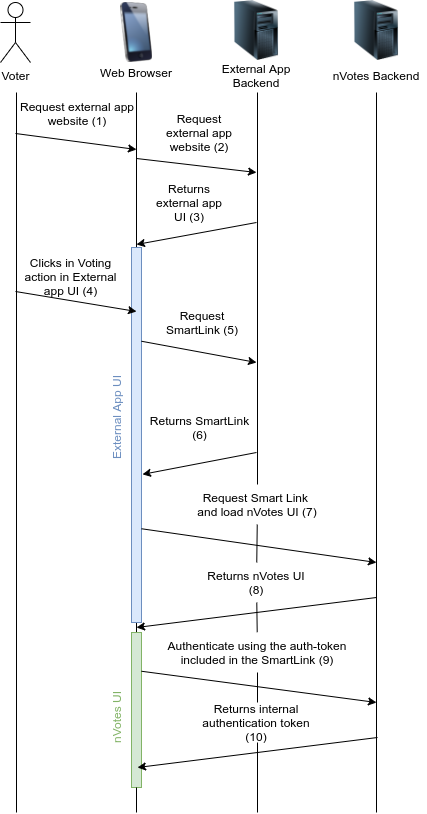

The diagram above was exported from draw.io. Its source (the exported page's mxGraphModel, read from the mxfile embedded in the PNG):
<mxGraphModel dx="1038" dy="591" grid="1" gridSize="10" guides="1" tooltips="1" connect="1" arrows="1" fold="1" page="1" pageScale="1" pageWidth="1100" pageHeight="850" background="#ffffff" math="0" shadow="0">
  <root>
    <mxCell id="0" />
    <mxCell id="1" parent="0" />
    <mxCell id="WL9Xw123K6haImZHsY6a-12" value="Voter" style="shape=umlActor;verticalLabelPosition=bottom;verticalAlign=top;html=1;outlineConnect=0;" parent="1" vertex="1">
      <mxGeometry x="104" y="30" width="30" height="60" as="geometry" />
    </mxCell>
    <mxCell id="WL9Xw123K6haImZHsY6a-21" value="Web Browser" style="text;html=1;strokeColor=none;fillColor=none;align=center;verticalAlign=middle;whiteSpace=wrap;rounded=0;" parent="1" vertex="1">
      <mxGeometry x="200" y="90" width="80" height="20" as="geometry" />
    </mxCell>
    <mxCell id="WL9Xw123K6haImZHsY6a-24" value="" style="image;html=1;image=img/lib/clip_art/telecommunication/iPhone_128x128.png" parent="1" vertex="1">
      <mxGeometry x="220" y="30" width="40" height="60" as="geometry" />
    </mxCell>
    <mxCell id="WL9Xw123K6haImZHsY6a-25" value="" style="endArrow=none;html=1;startArrow=none;" parent="1" source="WL9Xw123K6haImZHsY6a-60" edge="1">
      <mxGeometry width="50" height="50" relative="1" as="geometry">
        <mxPoint x="240" y="840" as="sourcePoint" />
        <mxPoint x="240" y="120" as="targetPoint" />
      </mxGeometry>
    </mxCell>
    <mxCell id="WL9Xw123K6haImZHsY6a-26" value="" style="endArrow=none;html=1;movable=0;resizable=0;rotatable=0;deletable=0;editable=0;connectable=0;" parent="1" edge="1">
      <mxGeometry width="50" height="50" relative="1" as="geometry">
        <mxPoint x="120" y="840" as="sourcePoint" />
        <mxPoint x="120.00000000000011" y="120" as="targetPoint" />
      </mxGeometry>
    </mxCell>
    <mxCell id="WL9Xw123K6haImZHsY6a-31" value="" style="image;html=1;image=img/lib/clip_art/computers/Server_Tower_128x128.png" parent="1" vertex="1">
      <mxGeometry x="330" y="28" width="60" height="60" as="geometry" />
    </mxCell>
    <mxCell id="WL9Xw123K6haImZHsY6a-32" value="&lt;font style=&quot;font-size: 11px&quot;&gt;External App Backend&lt;/font&gt;" style="text;html=1;strokeColor=none;fillColor=none;align=center;verticalAlign=middle;whiteSpace=wrap;rounded=0;" parent="1" vertex="1">
      <mxGeometry x="310" y="93" width="100" height="20" as="geometry" />
    </mxCell>
    <mxCell id="WL9Xw123K6haImZHsY6a-37" value="" style="image;html=1;image=img/lib/clip_art/computers/Server_Tower_128x128.png" parent="1" vertex="1">
      <mxGeometry x="450" y="28" width="60" height="60" as="geometry" />
    </mxCell>
    <mxCell id="WL9Xw123K6haImZHsY6a-38" value="&lt;font style=&quot;font-size: 11px&quot;&gt;nVotes Backend&lt;/font&gt;" style="text;html=1;strokeColor=none;fillColor=none;align=center;verticalAlign=middle;whiteSpace=wrap;rounded=0;" parent="1" vertex="1">
      <mxGeometry x="430" y="93" width="100" height="20" as="geometry" />
    </mxCell>
    <mxCell id="WL9Xw123K6haImZHsY6a-39" value="" style="endArrow=none;html=1;" parent="1" edge="1">
      <mxGeometry width="50" height="50" relative="1" as="geometry">
        <mxPoint x="480" y="840" as="sourcePoint" />
        <mxPoint x="480" y="120" as="targetPoint" />
      </mxGeometry>
    </mxCell>
    <mxCell id="WL9Xw123K6haImZHsY6a-40" value="" style="endArrow=classic;html=1;exitX=0;exitY=1;exitDx=0;exitDy=0;" parent="1" source="WL9Xw123K6haImZHsY6a-41" edge="1">
      <mxGeometry width="50" height="50" relative="1" as="geometry">
        <mxPoint x="120" y="147" as="sourcePoint" />
        <mxPoint x="240" y="177" as="targetPoint" />
      </mxGeometry>
    </mxCell>
    <mxCell id="WL9Xw123K6haImZHsY6a-41" value="Request external app website (1)" style="text;html=1;strokeColor=none;fillColor=none;align=center;verticalAlign=middle;whiteSpace=wrap;rounded=0;rotation=0;" parent="1" vertex="1">
      <mxGeometry x="119" y="121" width="124" height="40" as="geometry" />
    </mxCell>
    <mxCell id="WL9Xw123K6haImZHsY6a-42" value="" style="endArrow=classic;html=1;" parent="1" edge="1">
      <mxGeometry width="50" height="50" relative="1" as="geometry">
        <mxPoint x="240.0000000000001" y="186" as="sourcePoint" />
        <mxPoint x="360" y="200" as="targetPoint" />
      </mxGeometry>
    </mxCell>
    <mxCell id="WL9Xw123K6haImZHsY6a-44" value="Request external app website (2)" style="text;html=1;strokeColor=none;align=center;verticalAlign=middle;whiteSpace=wrap;rounded=0;rotation=0;" parent="1" vertex="1">
      <mxGeometry x="257" y="140" width="92" height="40" as="geometry" />
    </mxCell>
    <mxCell id="WL9Xw123K6haImZHsY6a-47" value="Returns external app UI (3)" style="text;html=1;strokeColor=none;align=center;verticalAlign=middle;whiteSpace=wrap;rounded=0;rotation=0;fillColor=#ffffff;" parent="1" vertex="1">
      <mxGeometry x="257" y="210" width="72" height="40" as="geometry" />
    </mxCell>
    <mxCell id="WL9Xw123K6haImZHsY6a-48" value="Clicks in Voting action in External app UI (4)" style="text;html=1;strokeColor=none;fillColor=none;align=center;verticalAlign=middle;whiteSpace=wrap;rounded=0;rotation=0;" parent="1" vertex="1">
      <mxGeometry x="119" y="284" width="111" height="40" as="geometry" />
    </mxCell>
    <mxCell id="WL9Xw123K6haImZHsY6a-53" value="" style="rounded=0;whiteSpace=wrap;html=1;strokeColor=#6c8ebf;fillColor=#dae8fc;" parent="1" vertex="1">
      <mxGeometry x="235" y="275" width="10" height="375" as="geometry" />
    </mxCell>
    <mxCell id="WL9Xw123K6haImZHsY6a-46" value="" style="endArrow=classic;html=1;" parent="1" edge="1">
      <mxGeometry width="50" height="50" relative="1" as="geometry">
        <mxPoint x="360" y="250" as="sourcePoint" />
        <mxPoint x="240" y="272" as="targetPoint" />
      </mxGeometry>
    </mxCell>
    <mxCell id="WL9Xw123K6haImZHsY6a-49" value="" style="endArrow=classic;html=1;" parent="1" edge="1">
      <mxGeometry width="50" height="50" relative="1" as="geometry">
        <mxPoint x="119" y="319" as="sourcePoint" />
        <mxPoint x="240" y="339" as="targetPoint" />
      </mxGeometry>
    </mxCell>
    <mxCell id="WL9Xw123K6haImZHsY6a-55" value="" style="endArrow=classic;html=1;exitX=1;exitY=0.25;exitDx=0;exitDy=0;" parent="1" source="WL9Xw123K6haImZHsY6a-53" edge="1">
      <mxGeometry width="50" height="50" relative="1" as="geometry">
        <mxPoint x="360.0000000000001" y="393.9999999999999" as="sourcePoint" />
        <mxPoint x="360" y="390" as="targetPoint" />
      </mxGeometry>
    </mxCell>
    <mxCell id="WL9Xw123K6haImZHsY6a-56" value="" style="endArrow=classic;html=1;entryX=1.1;entryY=0.605;entryDx=0;entryDy=0;entryPerimeter=0;" parent="1" target="WL9Xw123K6haImZHsY6a-53" edge="1">
      <mxGeometry width="50" height="50" relative="1" as="geometry">
        <mxPoint x="360" y="480" as="sourcePoint" />
        <mxPoint x="246" y="490" as="targetPoint" />
      </mxGeometry>
    </mxCell>
    <mxCell id="WL9Xw123K6haImZHsY6a-60" value="" style="rounded=0;whiteSpace=wrap;html=1;strokeColor=#82b366;fillColor=#d5e8d4;" parent="1" vertex="1">
      <mxGeometry x="235" y="660" width="10" height="155" as="geometry" />
    </mxCell>
    <mxCell id="WL9Xw123K6haImZHsY6a-61" value="" style="endArrow=none;html=1;" parent="1" target="WL9Xw123K6haImZHsY6a-60" edge="1">
      <mxGeometry width="50" height="50" relative="1" as="geometry">
        <mxPoint x="240" y="840" as="sourcePoint" />
        <mxPoint x="240.0000000000001" y="120" as="targetPoint" />
      </mxGeometry>
    </mxCell>
    <mxCell id="WL9Xw123K6haImZHsY6a-62" value="&lt;span style=&quot;font-size: 11px&quot;&gt;External App UI&lt;/span&gt;" style="text;html=1;strokeColor=none;fillColor=none;align=center;verticalAlign=middle;whiteSpace=wrap;rounded=0;rotation=-90;fontColor=#6C8EBF;" parent="1" vertex="1">
      <mxGeometry x="170" y="435" width="100" height="20" as="geometry" />
    </mxCell>
    <mxCell id="WL9Xw123K6haImZHsY6a-63" value="" style="endArrow=classic;html=1;fontColor=#6C8EBF;exitX=1;exitY=0.75;exitDx=0;exitDy=0;" parent="1" source="WL9Xw123K6haImZHsY6a-53" edge="1">
      <mxGeometry width="50" height="50" relative="1" as="geometry">
        <mxPoint x="240" y="570" as="sourcePoint" />
        <mxPoint x="480" y="590" as="targetPoint" />
      </mxGeometry>
    </mxCell>
    <mxCell id="WL9Xw123K6haImZHsY6a-65" value="" style="endArrow=classic;html=1;fontColor=#6C8EBF;" parent="1" edge="1">
      <mxGeometry width="50" height="50" relative="1" as="geometry">
        <mxPoint x="480" y="625" as="sourcePoint" />
        <mxPoint x="240" y="655" as="targetPoint" />
      </mxGeometry>
    </mxCell>
    <mxCell id="WL9Xw123K6haImZHsY6a-64" value="Request Smart Link&amp;nbsp; and load nVotes UI (7)" style="text;html=1;strokeColor=none;align=center;verticalAlign=middle;whiteSpace=wrap;rounded=0;rotation=0;" parent="1" vertex="1">
      <mxGeometry x="297" y="512" width="128" height="40" as="geometry" />
    </mxCell>
    <mxCell id="WL9Xw123K6haImZHsY6a-72" value="" style="endArrow=none;html=1;startArrow=none;" parent="1" source="WL9Xw123K6haImZHsY6a-66" target="WL9Xw123K6haImZHsY6a-64" edge="1">
      <mxGeometry width="50" height="50" relative="1" as="geometry">
        <mxPoint x="360" y="960" as="sourcePoint" />
        <mxPoint x="360" y="120" as="targetPoint" />
      </mxGeometry>
    </mxCell>
    <mxCell id="WL9Xw123K6haImZHsY6a-54" value="Request SmartLink (5)" style="text;html=1;strokeColor=none;fillColor=none;align=center;verticalAlign=middle;whiteSpace=wrap;rounded=0;rotation=0;" parent="1" vertex="1">
      <mxGeometry x="256" y="330" width="100" height="40" as="geometry" />
    </mxCell>
    <mxCell id="WL9Xw123K6haImZHsY6a-73" value="" style="endArrow=none;html=1;startArrow=none;" parent="1" source="WL9Xw123K6haImZHsY6a-64" edge="1">
      <mxGeometry width="50" height="50" relative="1" as="geometry">
        <mxPoint x="360" y="540" as="sourcePoint" />
        <mxPoint x="361" y="120" as="targetPoint" />
      </mxGeometry>
    </mxCell>
    <mxCell id="WL9Xw123K6haImZHsY6a-66" value="Returns nVotes UI (8)" style="text;html=1;strokeColor=none;align=center;verticalAlign=middle;whiteSpace=wrap;rounded=0;rotation=0;" parent="1" vertex="1">
      <mxGeometry x="302" y="590" width="116" height="40" as="geometry" />
    </mxCell>
    <mxCell id="WL9Xw123K6haImZHsY6a-74" value="" style="endArrow=none;html=1;startArrow=none;" parent="1" source="WL9Xw123K6haImZHsY6a-68" target="WL9Xw123K6haImZHsY6a-66" edge="1">
      <mxGeometry width="50" height="50" relative="1" as="geometry">
        <mxPoint x="360" y="960" as="sourcePoint" />
        <mxPoint x="360" y="580" as="targetPoint" />
      </mxGeometry>
    </mxCell>
    <mxCell id="WL9Xw123K6haImZHsY6a-68" value="Authenticate using the auth-token included in the SmartLink (9)" style="text;html=1;strokeColor=none;align=center;verticalAlign=middle;whiteSpace=wrap;rounded=0;rotation=0;fillColor=#ffffff;" parent="1" vertex="1">
      <mxGeometry x="256" y="660" width="210" height="40" as="geometry" />
    </mxCell>
    <mxCell id="WL9Xw123K6haImZHsY6a-75" value="" style="endArrow=none;html=1;" parent="1" target="WL9Xw123K6haImZHsY6a-68" edge="1">
      <mxGeometry width="50" height="50" relative="1" as="geometry">
        <mxPoint x="361" y="840" as="sourcePoint" />
        <mxPoint x="360" y="630" as="targetPoint" />
      </mxGeometry>
    </mxCell>
    <mxCell id="WL9Xw123K6haImZHsY6a-67" value="" style="endArrow=classic;html=1;fontColor=#6C8EBF;exitX=1;exitY=0.25;exitDx=0;exitDy=0;" parent="1" source="WL9Xw123K6haImZHsY6a-60" edge="1">
      <mxGeometry width="50" height="50" relative="1" as="geometry">
        <mxPoint x="270" y="700" as="sourcePoint" />
        <mxPoint x="480" y="730" as="targetPoint" />
      </mxGeometry>
    </mxCell>
    <mxCell id="WL9Xw123K6haImZHsY6a-76" value="Returns internal authentication token (10)" style="text;html=1;strokeColor=none;align=center;verticalAlign=middle;whiteSpace=wrap;rounded=0;rotation=0;fillColor=#ffffff;" parent="1" vertex="1">
      <mxGeometry x="302" y="730" width="116" height="40" as="geometry" />
    </mxCell>
    <mxCell id="WL9Xw123K6haImZHsY6a-77" value="" style="endArrow=classic;html=1;fontColor=#6C8EBF;" parent="1" edge="1">
      <mxGeometry width="50" height="50" relative="1" as="geometry">
        <mxPoint x="481" y="765" as="sourcePoint" />
        <mxPoint x="241.0000000000001" y="795" as="targetPoint" />
      </mxGeometry>
    </mxCell>
    <mxCell id="WL9Xw123K6haImZHsY6a-78" value="&lt;span style=&quot;font-size: 11px&quot;&gt;nVotes UI&lt;br&gt;&lt;/span&gt;" style="text;html=1;strokeColor=none;fillColor=none;align=center;verticalAlign=middle;whiteSpace=wrap;rounded=0;rotation=-90;fontColor=#82B366;" parent="1" vertex="1">
      <mxGeometry x="170" y="735" width="100" height="20" as="geometry" />
    </mxCell>
    <mxCell id="WL9Xw123K6haImZHsY6a-57" value="Returns SmartLink (6)" style="text;html=1;strokeColor=none;align=center;verticalAlign=middle;whiteSpace=wrap;rounded=0;rotation=0;fillColor=#ffffff;" parent="1" vertex="1">
      <mxGeometry x="251" y="435" width="105" height="40" as="geometry" />
    </mxCell>
  </root>
</mxGraphModel>